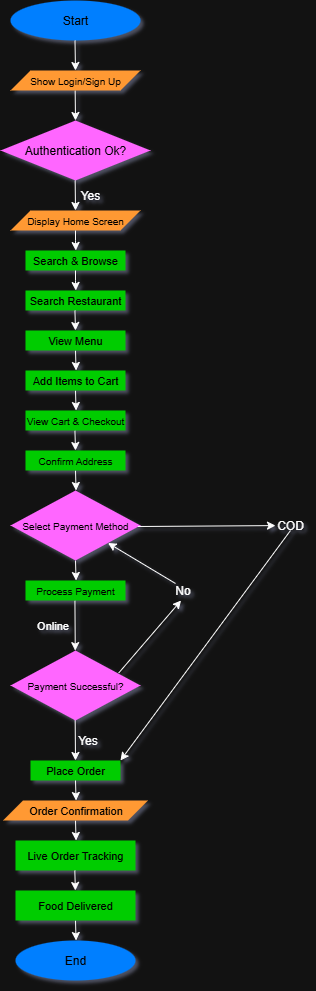

The diagram above was exported from draw.io. Its source (the exported page's mxGraphModel, read from the mxfile embedded in the PNG):
<mxGraphModel dx="946" dy="603" grid="1" gridSize="10" guides="1" tooltips="1" connect="1" arrows="1" fold="1" page="1" pageScale="1" pageWidth="850" pageHeight="1100" background="none" math="0" shadow="1">
  <root>
    <mxCell id="0" />
    <mxCell id="1" parent="0" />
    <mxCell id="YwruN-pelLUUx8I1jlfk-1" value="&lt;font style=&quot;color: light-dark(rgb(0, 0, 0), rgb(0, 0, 0));&quot;&gt;Start&lt;/font&gt;" style="ellipse;whiteSpace=wrap;html=1;fillColor=light-dark(#FFFFFF,#007FFF);strokeColor=none;" parent="1" vertex="1">
      <mxGeometry x="375" y="60" width="130" height="40" as="geometry" />
    </mxCell>
    <mxCell id="YwruN-pelLUUx8I1jlfk-3" value="" style="endArrow=classic;html=1;rounded=0;" parent="1" edge="1">
      <mxGeometry width="50" height="50" relative="1" as="geometry">
        <mxPoint x="439.5" y="100" as="sourcePoint" />
        <mxPoint x="440" y="130" as="targetPoint" />
      </mxGeometry>
    </mxCell>
    <mxCell id="YwruN-pelLUUx8I1jlfk-5" value="" style="endArrow=classic;html=1;rounded=0;" parent="1" edge="1">
      <mxGeometry width="50" height="50" relative="1" as="geometry">
        <mxPoint x="439.66" y="150" as="sourcePoint" />
        <mxPoint x="440" y="180" as="targetPoint" />
      </mxGeometry>
    </mxCell>
    <mxCell id="YwruN-pelLUUx8I1jlfk-7" value="&lt;span style=&quot;font-size: 10px;&quot;&gt;&lt;font style=&quot;color: light-dark(rgb(0, 0, 0), rgb(0, 0, 0));&quot;&gt;Show Login/Sign Up&lt;/font&gt;&lt;/span&gt;" style="shape=parallelogram;perimeter=parallelogramPerimeter;whiteSpace=wrap;html=1;fixedSize=1;fillColor=light-dark(#FFFFFF,#FF9933);strokeColor=none;" parent="1" vertex="1">
      <mxGeometry x="375" y="130" width="130" height="20" as="geometry" />
    </mxCell>
    <mxCell id="YwruN-pelLUUx8I1jlfk-9" value="&lt;span style=&quot;font-size: 10px;&quot;&gt;&lt;font style=&quot;color: light-dark(rgb(0, 0, 0), rgb(0, 0, 0));&quot;&gt;Display Home Screen&lt;/font&gt;&lt;/span&gt;" style="shape=parallelogram;perimeter=parallelogramPerimeter;whiteSpace=wrap;html=1;fixedSize=1;strokeColor=none;fillColor=light-dark(#FFFFFF,#FF9933);" parent="1" vertex="1">
      <mxGeometry x="375" y="270" width="130" height="20" as="geometry" />
    </mxCell>
    <mxCell id="YwruN-pelLUUx8I1jlfk-12" value="" style="edgeStyle=orthogonalEdgeStyle;rounded=0;orthogonalLoop=1;jettySize=auto;html=1;" parent="1" edge="1">
      <mxGeometry relative="1" as="geometry">
        <mxPoint x="439.99999999999994" y="290" as="sourcePoint" />
        <mxPoint x="440.34" y="310" as="targetPoint" />
        <Array as="points">
          <mxPoint x="439.99999999999994" y="300" />
          <mxPoint x="439.99999999999994" y="300" />
        </Array>
      </mxGeometry>
    </mxCell>
    <mxCell id="YwruN-pelLUUx8I1jlfk-15" value="&lt;font style=&quot;color: light-dark(rgb(0, 0, 0), rgb(0, 0, 0));&quot;&gt;Authentication Ok?&lt;/font&gt;" style="rhombus;whiteSpace=wrap;html=1;strokeColor=none;fillColor=light-dark(#FFFFFF,#FF66FF);" parent="1" vertex="1">
      <mxGeometry x="365" y="180" width="150" height="60" as="geometry" />
    </mxCell>
    <mxCell id="YwruN-pelLUUx8I1jlfk-17" value="" style="endArrow=classic;html=1;rounded=0;entryX=0.5;entryY=0;entryDx=0;entryDy=0;" parent="1" target="YwruN-pelLUUx8I1jlfk-9" edge="1">
      <mxGeometry width="50" height="50" relative="1" as="geometry">
        <mxPoint x="439.66" y="240" as="sourcePoint" />
        <mxPoint x="440" y="260" as="targetPoint" />
      </mxGeometry>
    </mxCell>
    <mxCell id="YwruN-pelLUUx8I1jlfk-18" value="Yes" style="text;html=1;align=center;verticalAlign=middle;whiteSpace=wrap;rounded=0;" parent="1" vertex="1">
      <mxGeometry x="440" y="250" width="30" height="10" as="geometry" />
    </mxCell>
    <mxCell id="YwruN-pelLUUx8I1jlfk-22" value="&lt;font style=&quot;font-size: 11px; color: light-dark(rgb(0, 0, 0), rgb(0, 0, 0));&quot;&gt;Search &amp;amp; Browse&lt;/font&gt;" style="rounded=0;whiteSpace=wrap;html=1;strokeColor=none;fillColor=light-dark(#FFFFFF,#00CC00);" parent="1" vertex="1">
      <mxGeometry x="390" y="310" width="100" height="20" as="geometry" />
    </mxCell>
    <mxCell id="YwruN-pelLUUx8I1jlfk-23" value="" style="edgeStyle=orthogonalEdgeStyle;rounded=0;orthogonalLoop=1;jettySize=auto;html=1;" parent="1" edge="1">
      <mxGeometry relative="1" as="geometry">
        <mxPoint x="440" y="330" as="sourcePoint" />
        <mxPoint x="440.34000000000003" y="350" as="targetPoint" />
        <Array as="points">
          <mxPoint x="440" y="340" />
          <mxPoint x="440" y="340" />
        </Array>
      </mxGeometry>
    </mxCell>
    <mxCell id="YwruN-pelLUUx8I1jlfk-24" value="&lt;font style=&quot;font-size: 11px; color: light-dark(rgb(0, 0, 0), rgb(0, 0, 0));&quot;&gt;Search Restaurant&lt;/font&gt;" style="rounded=0;whiteSpace=wrap;html=1;fillColor=light-dark(#FFFFFF,#00CC00);strokeColor=none;" parent="1" vertex="1">
      <mxGeometry x="390" y="350" width="100" height="20" as="geometry" />
    </mxCell>
    <mxCell id="YwruN-pelLUUx8I1jlfk-27" value="" style="endArrow=classic;html=1;rounded=0;" parent="1" edge="1">
      <mxGeometry width="50" height="50" relative="1" as="geometry">
        <mxPoint x="439.43" y="370" as="sourcePoint" />
        <mxPoint x="440" y="390" as="targetPoint" />
      </mxGeometry>
    </mxCell>
    <mxCell id="YwruN-pelLUUx8I1jlfk-28" value="" style="endArrow=classic;html=1;rounded=0;" parent="1" edge="1">
      <mxGeometry width="50" height="50" relative="1" as="geometry">
        <mxPoint x="440" y="410" as="sourcePoint" />
        <mxPoint x="440.57" y="430" as="targetPoint" />
      </mxGeometry>
    </mxCell>
    <mxCell id="YwruN-pelLUUx8I1jlfk-29" value="&lt;font style=&quot;font-size: 11px; color: light-dark(rgb(0, 0, 0), rgb(0, 0, 0));&quot;&gt;View Menu&lt;/font&gt;" style="rounded=0;whiteSpace=wrap;html=1;fillColor=light-dark(#FFFFFF,#00CC00);strokeColor=none;" parent="1" vertex="1">
      <mxGeometry x="390" y="390" width="100" height="20" as="geometry" />
    </mxCell>
    <mxCell id="YwruN-pelLUUx8I1jlfk-30" value="" style="endArrow=classic;html=1;rounded=0;" parent="1" edge="1">
      <mxGeometry width="50" height="50" relative="1" as="geometry">
        <mxPoint x="440" y="450" as="sourcePoint" />
        <mxPoint x="440.57" y="470" as="targetPoint" />
      </mxGeometry>
    </mxCell>
    <mxCell id="YwruN-pelLUUx8I1jlfk-31" value="&lt;font style=&quot;font-size: 11px; color: light-dark(rgb(0, 0, 0), rgb(0, 0, 0));&quot;&gt;Add Items to Cart&lt;/font&gt;" style="rounded=0;whiteSpace=wrap;html=1;fillColor=light-dark(#FFFFFF,#00CC00);strokeColor=none;" parent="1" vertex="1">
      <mxGeometry x="390" y="430" width="100" height="20" as="geometry" />
    </mxCell>
    <mxCell id="YwruN-pelLUUx8I1jlfk-32" value="" style="endArrow=classic;html=1;rounded=0;" parent="1" edge="1">
      <mxGeometry width="50" height="50" relative="1" as="geometry">
        <mxPoint x="439.43" y="490" as="sourcePoint" />
        <mxPoint x="440" y="510" as="targetPoint" />
      </mxGeometry>
    </mxCell>
    <mxCell id="YwruN-pelLUUx8I1jlfk-33" value="&lt;font style=&quot;&quot;&gt;&lt;font style=&quot;font-size: 10px; color: light-dark(rgb(0, 0, 0), rgb(0, 0, 0));&quot;&gt;View Cart &amp;amp; Checkout&lt;/font&gt;&lt;/font&gt;" style="rounded=0;whiteSpace=wrap;html=1;fillColor=light-dark(#FFFFFF,#00CC00);strokeColor=none;" parent="1" vertex="1">
      <mxGeometry x="390" y="470" width="100" height="20" as="geometry" />
    </mxCell>
    <mxCell id="YwruN-pelLUUx8I1jlfk-34" value="" style="endArrow=classic;html=1;rounded=0;" parent="1" edge="1">
      <mxGeometry width="50" height="50" relative="1" as="geometry">
        <mxPoint x="440" y="530" as="sourcePoint" />
        <mxPoint x="440.57" y="550" as="targetPoint" />
      </mxGeometry>
    </mxCell>
    <mxCell id="YwruN-pelLUUx8I1jlfk-35" value="&lt;font style=&quot;&quot;&gt;&lt;font style=&quot;font-size: 10px; color: light-dark(rgb(0, 0, 0), rgb(0, 0, 0));&quot;&gt;Confirm Address&lt;/font&gt;&lt;/font&gt;" style="rounded=0;whiteSpace=wrap;html=1;fillColor=light-dark(#FFFFFF,#00CC00);strokeColor=none;" parent="1" vertex="1">
      <mxGeometry x="390" y="510" width="100" height="20" as="geometry" />
    </mxCell>
    <mxCell id="YwruN-pelLUUx8I1jlfk-36" value="" style="endArrow=classic;html=1;rounded=0;" parent="1" edge="1">
      <mxGeometry width="50" height="50" relative="1" as="geometry">
        <mxPoint x="440" y="620" as="sourcePoint" />
        <mxPoint x="440.57" y="640" as="targetPoint" />
      </mxGeometry>
    </mxCell>
    <mxCell id="YwruN-pelLUUx8I1jlfk-37" value="&lt;font style=&quot;font-size: 10px; color: light-dark(rgb(0, 0, 0), rgb(0, 0, 0));&quot;&gt;Select Payment Method&lt;/font&gt;" style="rhombus;whiteSpace=wrap;html=1;strokeColor=none;fillColor=light-dark(#FFFFFF,#FF66FF);" parent="1" vertex="1">
      <mxGeometry x="375" y="550" width="130" height="70" as="geometry" />
    </mxCell>
    <mxCell id="YwruN-pelLUUx8I1jlfk-38" value="" style="endArrow=classic;html=1;rounded=0;" parent="1" target="YwruN-pelLUUx8I1jlfk-41" edge="1">
      <mxGeometry width="50" height="50" relative="1" as="geometry">
        <mxPoint x="439.43" y="660" as="sourcePoint" />
        <mxPoint x="440" y="680" as="targetPoint" />
      </mxGeometry>
    </mxCell>
    <mxCell id="YwruN-pelLUUx8I1jlfk-39" value="&lt;span style=&quot;font-size: 10px;&quot;&gt;&lt;font style=&quot;color: light-dark(rgb(0, 0, 0), rgb(0, 0, 0));&quot;&gt;Process Payment&lt;/font&gt;&lt;/span&gt;" style="rounded=0;whiteSpace=wrap;html=1;fillColor=light-dark(#FFFFFF,#00CC00);strokeColor=none;" parent="1" vertex="1">
      <mxGeometry x="390" y="640" width="100" height="20" as="geometry" />
    </mxCell>
    <mxCell id="YwruN-pelLUUx8I1jlfk-40" value="" style="endArrow=classic;html=1;rounded=0;entryX=0.5;entryY=0;entryDx=0;entryDy=0;" parent="1" target="YwruN-pelLUUx8I1jlfk-43" edge="1">
      <mxGeometry width="50" height="50" relative="1" as="geometry">
        <mxPoint x="439.43" y="750" as="sourcePoint" />
        <mxPoint x="440" y="790" as="targetPoint" />
      </mxGeometry>
    </mxCell>
    <mxCell id="YwruN-pelLUUx8I1jlfk-41" value="&lt;font style=&quot;font-size: 10px; color: light-dark(rgb(0, 0, 0), rgb(0, 0, 0));&quot;&gt;Payment Successful?&lt;/font&gt;" style="rhombus;whiteSpace=wrap;html=1;fillColor=light-dark(#FFFFFF,#FF66FF);strokeColor=none;" parent="1" vertex="1">
      <mxGeometry x="375" y="710" width="130" height="70" as="geometry" />
    </mxCell>
    <mxCell id="YwruN-pelLUUx8I1jlfk-42" value="" style="endArrow=classic;html=1;rounded=0;exitX=0.832;exitY=0.322;exitDx=0;exitDy=0;exitPerimeter=0;" parent="1" source="YwruN-pelLUUx8I1jlfk-41" edge="1">
      <mxGeometry width="50" height="50" relative="1" as="geometry">
        <mxPoint x="490" y="700" as="sourcePoint" />
        <mxPoint x="545.57" y="660" as="targetPoint" />
      </mxGeometry>
    </mxCell>
    <mxCell id="YwruN-pelLUUx8I1jlfk-43" value="&lt;font style=&quot;font-size: 11px; color: light-dark(rgb(0, 0, 0), rgb(0, 0, 0));&quot;&gt;Place Order&lt;/font&gt;" style="rounded=0;whiteSpace=wrap;html=1;strokeColor=none;fillColor=light-dark(#FFFFFF,#00CC00);" parent="1" vertex="1">
      <mxGeometry x="395" y="820" width="90" height="20" as="geometry" />
    </mxCell>
    <mxCell id="YwruN-pelLUUx8I1jlfk-44" value="Yes" style="text;html=1;align=center;verticalAlign=middle;whiteSpace=wrap;rounded=0;" parent="1" vertex="1">
      <mxGeometry x="435" y="790" width="35" height="20" as="geometry" />
    </mxCell>
    <mxCell id="YwruN-pelLUUx8I1jlfk-45" value="" style="endArrow=classic;html=1;rounded=0;" parent="1" edge="1">
      <mxGeometry width="50" height="50" relative="1" as="geometry">
        <mxPoint x="440" y="840" as="sourcePoint" />
        <mxPoint x="440.57" y="860" as="targetPoint" />
      </mxGeometry>
    </mxCell>
    <mxCell id="YwruN-pelLUUx8I1jlfk-46" value="No" style="text;html=1;align=center;verticalAlign=middle;whiteSpace=wrap;rounded=0;" parent="1" vertex="1">
      <mxGeometry x="530" y="640" width="35" height="20" as="geometry" />
    </mxCell>
    <mxCell id="YwruN-pelLUUx8I1jlfk-47" value="" style="endArrow=classic;html=1;rounded=0;exitX=0.832;exitY=0.322;exitDx=0;exitDy=0;exitPerimeter=0;entryX=1;entryY=1;entryDx=0;entryDy=0;" parent="1" target="YwruN-pelLUUx8I1jlfk-37" edge="1">
      <mxGeometry width="50" height="50" relative="1" as="geometry">
        <mxPoint x="540" y="643" as="sourcePoint" />
        <mxPoint x="602.57" y="600" as="targetPoint" />
      </mxGeometry>
    </mxCell>
    <mxCell id="YwruN-pelLUUx8I1jlfk-50" value="&lt;font style=&quot;font-size: 11px;&quot;&gt;Online&lt;/font&gt;" style="text;html=1;align=center;verticalAlign=middle;whiteSpace=wrap;rounded=0;" parent="1" vertex="1">
      <mxGeometry x="395" y="680" width="45" height="10" as="geometry" />
    </mxCell>
    <mxCell id="YwruN-pelLUUx8I1jlfk-51" value="" style="endArrow=classic;html=1;rounded=0;exitX=0.832;exitY=0.322;exitDx=0;exitDy=0;exitPerimeter=0;" parent="1" target="YwruN-pelLUUx8I1jlfk-52" edge="1">
      <mxGeometry width="50" height="50" relative="1" as="geometry">
        <mxPoint x="502.43" y="586" as="sourcePoint" />
        <mxPoint x="660" y="586" as="targetPoint" />
      </mxGeometry>
    </mxCell>
    <mxCell id="YwruN-pelLUUx8I1jlfk-52" value="COD" style="text;html=1;align=center;verticalAlign=middle;whiteSpace=wrap;rounded=0;" parent="1" vertex="1">
      <mxGeometry x="640" y="580" width="30" height="10" as="geometry" />
    </mxCell>
    <mxCell id="YwruN-pelLUUx8I1jlfk-53" value="" style="endArrow=classic;html=1;rounded=0;entryX=1;entryY=0;entryDx=0;entryDy=0;exitX=0.5;exitY=1;exitDx=0;exitDy=0;" parent="1" source="YwruN-pelLUUx8I1jlfk-52" target="YwruN-pelLUUx8I1jlfk-43" edge="1">
      <mxGeometry width="50" height="50" relative="1" as="geometry">
        <mxPoint x="660" y="601" as="sourcePoint" />
        <mxPoint x="797.5699999999999" y="600" as="targetPoint" />
      </mxGeometry>
    </mxCell>
    <mxCell id="YwruN-pelLUUx8I1jlfk-54" value="" style="endArrow=classic;html=1;rounded=0;" parent="1" edge="1">
      <mxGeometry width="50" height="50" relative="1" as="geometry">
        <mxPoint x="440" y="880" as="sourcePoint" />
        <mxPoint x="440.57" y="900" as="targetPoint" />
      </mxGeometry>
    </mxCell>
    <mxCell id="YwruN-pelLUUx8I1jlfk-55" value="&lt;font style=&quot;font-size: 11px; color: light-dark(rgb(0, 0, 0), rgb(0, 0, 0));&quot;&gt;Order Confirmation&lt;/font&gt;" style="shape=parallelogram;perimeter=parallelogramPerimeter;whiteSpace=wrap;html=1;fixedSize=1;strokeColor=none;fillColor=light-dark(#FFFFFF,#FF9933);" parent="1" vertex="1">
      <mxGeometry x="367.5" y="860" width="145" height="20" as="geometry" />
    </mxCell>
    <mxCell id="YwruN-pelLUUx8I1jlfk-56" value="" style="endArrow=classic;html=1;rounded=0;" parent="1" edge="1">
      <mxGeometry width="50" height="50" relative="1" as="geometry">
        <mxPoint x="440" y="980" as="sourcePoint" />
        <mxPoint x="440.57" y="1000" as="targetPoint" />
      </mxGeometry>
    </mxCell>
    <mxCell id="YwruN-pelLUUx8I1jlfk-57" value="&lt;font style=&quot;font-size: 11px; color: light-dark(rgb(0, 0, 0), rgb(0, 0, 0));&quot;&gt;Live Order Tracking&lt;/font&gt;" style="rounded=0;whiteSpace=wrap;html=1;strokeColor=none;fillColor=light-dark(#FFFFFF,#00CC00);" parent="1" vertex="1">
      <mxGeometry x="380" y="900" width="120" height="30" as="geometry" />
    </mxCell>
    <mxCell id="YwruN-pelLUUx8I1jlfk-58" value="" style="endArrow=classic;html=1;rounded=0;" parent="1" edge="1">
      <mxGeometry width="50" height="50" relative="1" as="geometry">
        <mxPoint x="439.31" y="930" as="sourcePoint" />
        <mxPoint x="439.88" y="950" as="targetPoint" />
      </mxGeometry>
    </mxCell>
    <mxCell id="YwruN-pelLUUx8I1jlfk-59" value="&lt;font style=&quot;font-size: 11px; color: light-dark(rgb(0, 0, 0), rgb(0, 0, 0));&quot;&gt;Food Delivered&lt;/font&gt;" style="rounded=0;whiteSpace=wrap;html=1;strokeColor=none;fillColor=light-dark(#FFFFFF,#00CC00);" parent="1" vertex="1">
      <mxGeometry x="380" y="950" width="120" height="30" as="geometry" />
    </mxCell>
    <mxCell id="YwruN-pelLUUx8I1jlfk-60" value="&lt;font style=&quot;color: light-dark(rgb(0, 0, 0), rgb(0, 0, 0));&quot;&gt;End&lt;/font&gt;" style="ellipse;whiteSpace=wrap;html=1;fillColor=light-dark(#FFFFFF,#007FFF);strokeColor=none;" parent="1" vertex="1">
      <mxGeometry x="380" y="1000" width="120" height="40" as="geometry" />
    </mxCell>
  </root>
</mxGraphModel>